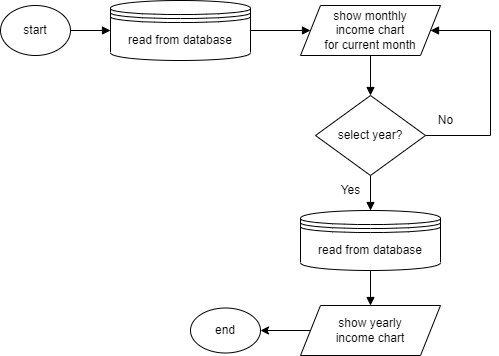

The diagram above was exported from draw.io. Its source (the exported page's mxGraphModel, read from the mxfile embedded in the PNG):
<mxGraphModel dx="1038" dy="489" grid="1" gridSize="10" guides="1" tooltips="1" connect="1" arrows="1" fold="1" page="1" pageScale="1" pageWidth="1100" pageHeight="850" math="0" shadow="0">
  <root>
    <mxCell id="0" />
    <mxCell id="1" parent="0" />
    <mxCell id="nhIY89xJvj7NHocyDTy9-9" style="edgeStyle=orthogonalEdgeStyle;rounded=0;orthogonalLoop=1;jettySize=auto;html=1;endArrow=block;endFill=1;" parent="1" source="nhIY89xJvj7NHocyDTy9-3" target="nhIY89xJvj7NHocyDTy9-4" edge="1">
      <mxGeometry relative="1" as="geometry" />
    </mxCell>
    <mxCell id="nhIY89xJvj7NHocyDTy9-3" value="start" style="ellipse;whiteSpace=wrap;html=1;" parent="1" vertex="1">
      <mxGeometry x="190" y="180" width="70" height="50" as="geometry" />
    </mxCell>
    <mxCell id="nhIY89xJvj7NHocyDTy9-10" style="edgeStyle=orthogonalEdgeStyle;rounded=0;orthogonalLoop=1;jettySize=auto;html=1;endArrow=block;endFill=1;" parent="1" source="nhIY89xJvj7NHocyDTy9-4" target="nhIY89xJvj7NHocyDTy9-5" edge="1">
      <mxGeometry relative="1" as="geometry" />
    </mxCell>
    <mxCell id="nhIY89xJvj7NHocyDTy9-4" value="read from database" style="shape=datastore;whiteSpace=wrap;html=1;" parent="1" vertex="1">
      <mxGeometry x="300" y="175" width="140" height="60" as="geometry" />
    </mxCell>
    <mxCell id="nhIY89xJvj7NHocyDTy9-11" style="edgeStyle=orthogonalEdgeStyle;rounded=0;orthogonalLoop=1;jettySize=auto;html=1;endArrow=block;endFill=1;" parent="1" source="nhIY89xJvj7NHocyDTy9-5" target="nhIY89xJvj7NHocyDTy9-6" edge="1">
      <mxGeometry relative="1" as="geometry" />
    </mxCell>
    <mxCell id="nhIY89xJvj7NHocyDTy9-5" value="show monthly &lt;br&gt;income chart&lt;br&gt;for current month" style="shape=parallelogram;perimeter=parallelogramPerimeter;whiteSpace=wrap;html=1;fixedSize=1;" parent="1" vertex="1">
      <mxGeometry x="490" y="180" width="140" height="50" as="geometry" />
    </mxCell>
    <mxCell id="nhIY89xJvj7NHocyDTy9-12" style="edgeStyle=orthogonalEdgeStyle;rounded=0;orthogonalLoop=1;jettySize=auto;html=1;entryX=0.5;entryY=0;entryDx=0;entryDy=0;endArrow=block;endFill=1;" parent="1" source="nhIY89xJvj7NHocyDTy9-6" target="nhIY89xJvj7NHocyDTy9-7" edge="1">
      <mxGeometry relative="1" as="geometry" />
    </mxCell>
    <mxCell id="NE07kDuoB5VX9L5yHpCa-1" style="edgeStyle=orthogonalEdgeStyle;rounded=0;orthogonalLoop=1;jettySize=auto;html=1;entryX=1;entryY=0.5;entryDx=0;entryDy=0;endArrow=block;endFill=1;" parent="1" source="nhIY89xJvj7NHocyDTy9-6" target="nhIY89xJvj7NHocyDTy9-5" edge="1">
      <mxGeometry relative="1" as="geometry">
        <Array as="points">
          <mxPoint x="680" y="310" />
          <mxPoint x="680" y="205" />
        </Array>
      </mxGeometry>
    </mxCell>
    <mxCell id="nhIY89xJvj7NHocyDTy9-6" value="select year?" style="rhombus;whiteSpace=wrap;html=1;" parent="1" vertex="1">
      <mxGeometry x="505" y="270" width="110" height="80" as="geometry" />
    </mxCell>
    <mxCell id="nhIY89xJvj7NHocyDTy9-14" style="edgeStyle=orthogonalEdgeStyle;rounded=0;orthogonalLoop=1;jettySize=auto;html=1;endArrow=block;endFill=1;" parent="1" source="nhIY89xJvj7NHocyDTy9-7" target="nhIY89xJvj7NHocyDTy9-8" edge="1">
      <mxGeometry relative="1" as="geometry" />
    </mxCell>
    <mxCell id="nhIY89xJvj7NHocyDTy9-7" value="read from database" style="shape=datastore;whiteSpace=wrap;html=1;" parent="1" vertex="1">
      <mxGeometry x="490" y="385" width="140" height="60" as="geometry" />
    </mxCell>
    <mxCell id="nm6K2GY4G-blOqY9D9nV-2" value="" style="edgeStyle=orthogonalEdgeStyle;rounded=0;orthogonalLoop=1;jettySize=auto;html=1;" parent="1" source="nhIY89xJvj7NHocyDTy9-8" target="nm6K2GY4G-blOqY9D9nV-1" edge="1">
      <mxGeometry relative="1" as="geometry" />
    </mxCell>
    <mxCell id="nhIY89xJvj7NHocyDTy9-8" value="show yearly&lt;br&gt;income chart" style="shape=parallelogram;perimeter=parallelogramPerimeter;whiteSpace=wrap;html=1;fixedSize=1;" parent="1" vertex="1">
      <mxGeometry x="490" y="480" width="140" height="50" as="geometry" />
    </mxCell>
    <mxCell id="NE07kDuoB5VX9L5yHpCa-2" value="Yes" style="text;html=1;align=center;verticalAlign=middle;resizable=0;points=[];autosize=1;strokeColor=none;fillColor=none;" parent="1" vertex="1">
      <mxGeometry x="520" y="350" width="40" height="30" as="geometry" />
    </mxCell>
    <mxCell id="NE07kDuoB5VX9L5yHpCa-3" value="No" style="text;html=1;align=center;verticalAlign=middle;resizable=0;points=[];autosize=1;strokeColor=none;fillColor=none;" parent="1" vertex="1">
      <mxGeometry x="615" y="280" width="40" height="30" as="geometry" />
    </mxCell>
    <mxCell id="nm6K2GY4G-blOqY9D9nV-1" value="end" style="ellipse;whiteSpace=wrap;html=1;" parent="1" vertex="1">
      <mxGeometry x="380" y="482.5" width="70" height="45" as="geometry" />
    </mxCell>
  </root>
</mxGraphModel>